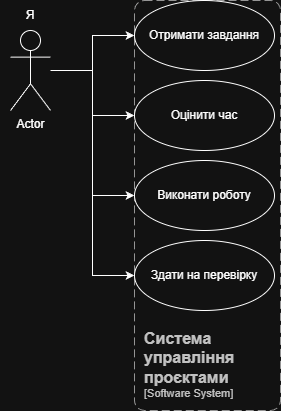

The diagram above was exported from draw.io. Its source (the exported page's mxGraphModel, read from the mxfile embedded in the PNG):
<mxGraphModel dx="1042" dy="567" grid="1" gridSize="10" guides="1" tooltips="1" connect="1" arrows="1" fold="1" page="1" pageScale="1" pageWidth="827" pageHeight="1169" math="0" shadow="0">
  <root>
    <mxCell id="0" />
    <mxCell id="1" parent="0" />
    <mxCell id="_wzsEv9pH_yAvdxyolGQ-11" edge="1" parent="1" source="_wzsEv9pH_yAvdxyolGQ-1" style="edgeStyle=orthogonalEdgeStyle;rounded=0;orthogonalLoop=1;jettySize=auto;html=1;entryX=0;entryY=0.5;entryDx=0;entryDy=0;" target="_wzsEv9pH_yAvdxyolGQ-7">
      <mxGeometry relative="1" as="geometry" />
    </mxCell>
    <mxCell id="_wzsEv9pH_yAvdxyolGQ-12" edge="1" parent="1" source="_wzsEv9pH_yAvdxyolGQ-1" style="edgeStyle=orthogonalEdgeStyle;rounded=0;orthogonalLoop=1;jettySize=auto;html=1;entryX=0;entryY=0.5;entryDx=0;entryDy=0;" target="_wzsEv9pH_yAvdxyolGQ-8">
      <mxGeometry relative="1" as="geometry" />
    </mxCell>
    <mxCell id="_wzsEv9pH_yAvdxyolGQ-13" edge="1" parent="1" source="_wzsEv9pH_yAvdxyolGQ-1" style="edgeStyle=orthogonalEdgeStyle;rounded=0;orthogonalLoop=1;jettySize=auto;html=1;entryX=0;entryY=0.5;entryDx=0;entryDy=0;" target="_wzsEv9pH_yAvdxyolGQ-9">
      <mxGeometry relative="1" as="geometry" />
    </mxCell>
    <mxCell id="_wzsEv9pH_yAvdxyolGQ-14" edge="1" parent="1" source="_wzsEv9pH_yAvdxyolGQ-1" style="edgeStyle=orthogonalEdgeStyle;rounded=0;orthogonalLoop=1;jettySize=auto;html=1;entryX=0;entryY=0.5;entryDx=0;entryDy=0;" target="_wzsEv9pH_yAvdxyolGQ-10">
      <mxGeometry relative="1" as="geometry" />
    </mxCell>
    <mxCell id="_wzsEv9pH_yAvdxyolGQ-1" parent="1" style="shape=umlActor;verticalLabelPosition=bottom;verticalAlign=top;html=1;" value="Actor" vertex="1">
      <mxGeometry height="80" width="40" x="50" y="50" as="geometry" />
    </mxCell>
    <mxCell id="_wzsEv9pH_yAvdxyolGQ-4" parent="1" style="text;html=1;whiteSpace=wrap;strokeColor=none;fillColor=none;align=center;verticalAlign=middle;rounded=0;" value="Я" vertex="1">
      <mxGeometry height="30" width="60" x="40" y="20" as="geometry" />
    </mxCell>
    <object placeholders="1" c4Name="Система управління проєктами" c4Type="SystemScopeBoundary" c4Application="Software System" label="&lt;font style=&quot;font-size: 16px&quot;&gt;&lt;b&gt;&lt;div style=&quot;text-align: left&quot;&gt;%c4Name%&lt;/div&gt;&lt;/b&gt;&lt;/font&gt;&lt;div style=&quot;text-align: left&quot;&gt;[%c4Application%]&lt;/div&gt;" id="_wzsEv9pH_yAvdxyolGQ-5">
      <mxCell parent="1" style="rounded=1;fontSize=11;whiteSpace=wrap;html=1;dashed=1;arcSize=20;fillColor=none;strokeColor=#666666;fontColor=#333333;labelBackgroundColor=none;align=left;verticalAlign=bottom;labelBorderColor=none;spacingTop=0;spacing=10;dashPattern=8 4;metaEdit=1;rotatable=0;perimeter=rectanglePerimeter;noLabel=0;labelPadding=0;allowArrows=0;connectable=0;expand=0;recursiveResize=0;editable=1;pointerEvents=0;absoluteArcSize=1;points=[[0.25,0,0],[0.5,0,0],[0.75,0,0],[1,0.25,0],[1,0.5,0],[1,0.75,0],[0.75,1,0],[0.5,1,0],[0.25,1,0],[0,0.75,0],[0,0.5,0],[0,0.25,0]];" vertex="1">
        <mxGeometry height="410" width="146" x="174" y="20" as="geometry" />
      </mxCell>
    </object>
    <mxCell id="_wzsEv9pH_yAvdxyolGQ-7" parent="1" style="ellipse;whiteSpace=wrap;html=1;" value="Отримати завдання" vertex="1">
      <mxGeometry height="70" width="140" x="174" y="20" as="geometry" />
    </mxCell>
    <mxCell id="_wzsEv9pH_yAvdxyolGQ-8" parent="1" style="ellipse;whiteSpace=wrap;html=1;" value="Оцінити час" vertex="1">
      <mxGeometry height="70" width="140" x="174" y="100" as="geometry" />
    </mxCell>
    <mxCell id="_wzsEv9pH_yAvdxyolGQ-9" parent="1" style="ellipse;whiteSpace=wrap;html=1;" value="Виконати роботу" vertex="1">
      <mxGeometry height="70" width="140" x="174" y="180" as="geometry" />
    </mxCell>
    <mxCell id="_wzsEv9pH_yAvdxyolGQ-10" parent="1" style="ellipse;whiteSpace=wrap;html=1;" value="Здати на перевірку" vertex="1">
      <mxGeometry height="70" width="140" x="174" y="260" as="geometry" />
    </mxCell>
  </root>
</mxGraphModel>